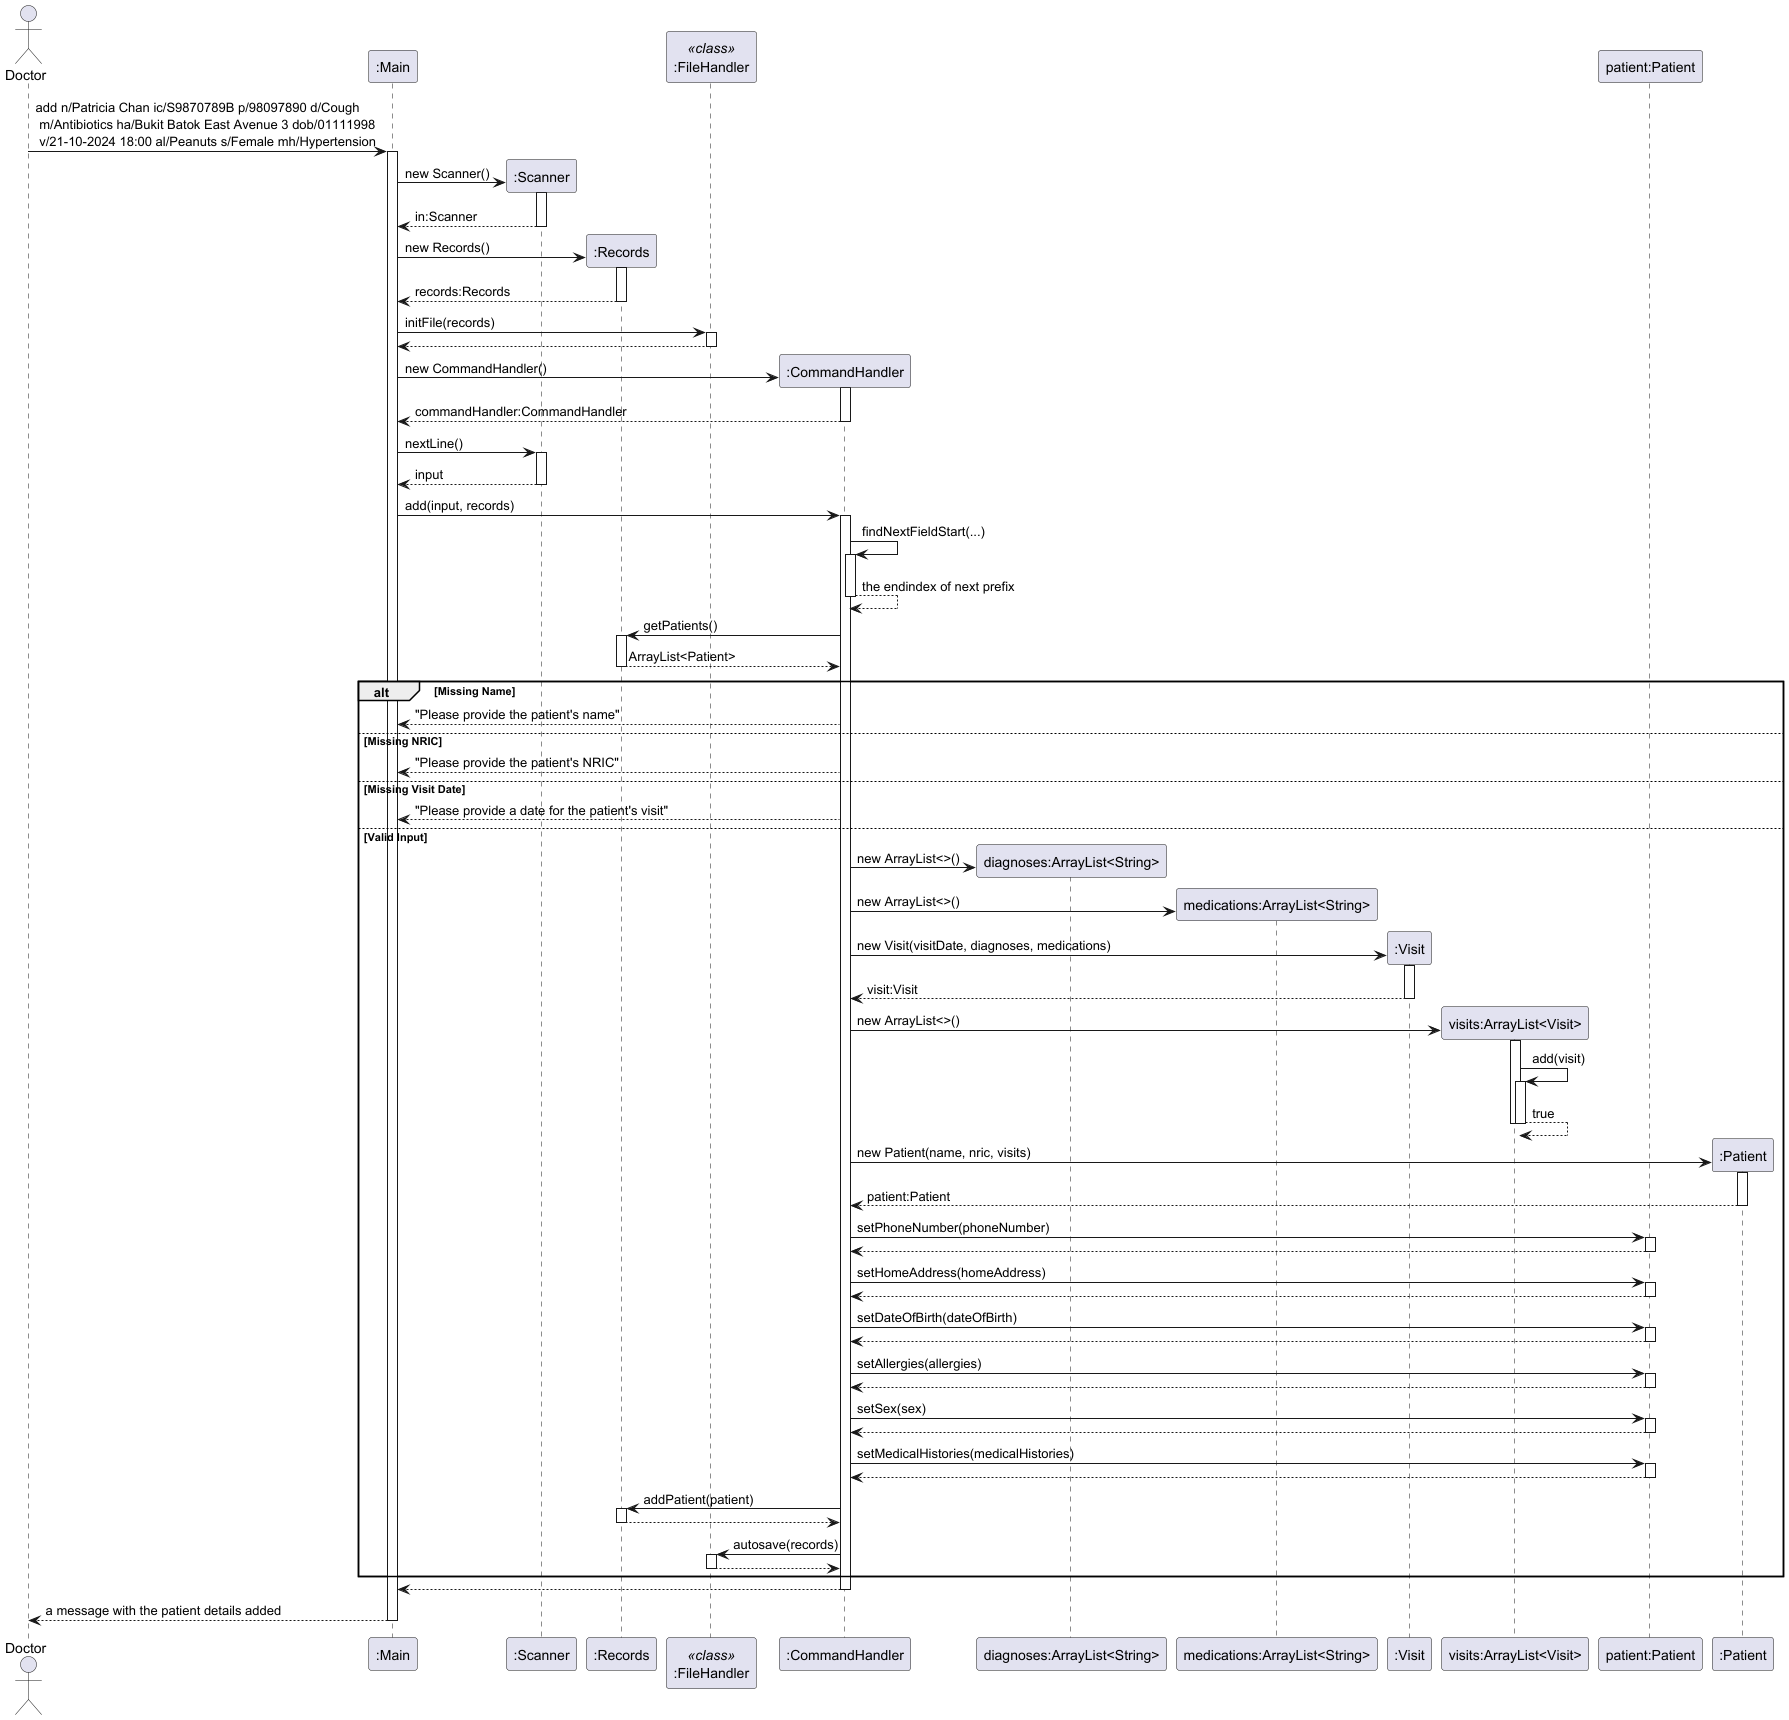

The diagram above was rendered by PlantUML. Its source (embedded in the PNG):
@startuml
actor Doctor

Doctor -> ":Main" ++: add n/Patricia Chan ic/S9870789B p/98097890 d/Cough\n m/Antibiotics ha/Bukit Batok East Avenue 3 dob/01111998\n v/21-10-2024 18:00 al/Peanuts s/Female mh/Hypertension

":Main" -> ":Scanner"**: new Scanner()
activate ":Scanner"
":Main" <-- ":Scanner": in:Scanner
deactivate ":Scanner"

":Main" -> ":Records"**: new Records()
activate ":Records"
":Main" <-- ":Records": records:Records
deactivate ":Records"

participant ":FileHandler" as FileHandler <<class>>

":Main" -> FileHandler ++: initFile(records)
return

":Main" -> ":CommandHandler"**: new CommandHandler()
activate ":CommandHandler"
":Main" <-- ":CommandHandler": commandHandler:CommandHandler
deactivate ":CommandHandler"

":Main" -> ":Scanner" ++: nextLine()
return input

":Main" -> ":CommandHandler" ++: add(input, records)

":CommandHandler" -> ":CommandHandler" ++: findNextFieldStart(...)
return the endindex of next prefix

":CommandHandler" -> ":Records" ++: getPatients()
":CommandHandler" <-- ":Records": ArrayList<Patient>
deactivate ":Records"

alt Missing Name
    ":CommandHandler" --> ":Main": "Please provide the patient's name"
else Missing NRIC
    ":CommandHandler" --> ":Main": "Please provide the patient's NRIC"
else Missing Visit Date
    ":CommandHandler" --> ":Main": "Please provide a date for the patient's visit"
else Valid Input
    create "diagnoses:ArrayList<String>"
    ":CommandHandler" -> "diagnoses:ArrayList<String>"**: new ArrayList<>()

    create "medications:ArrayList<String>"
    ":CommandHandler" -> "medications:ArrayList<String>"**: new ArrayList<>()

    ":CommandHandler" -> ":Visit"**: new Visit(visitDate, diagnoses, medications)
    activate ":Visit"
    ":CommandHandler" <-- ":Visit": visit:Visit
    deactivate ":Visit"

    create "visits:ArrayList<Visit>"
    ":CommandHandler" -> "visits:ArrayList<Visit>"**: new ArrayList<>()
    activate "visits:ArrayList<Visit>"
    "visits:ArrayList<Visit>" -> "visits:ArrayList<Visit>" ++: add(visit)
    return true
    deactivate "visits:ArrayList<Visit>"

    participant "patient:Patient"

    ":CommandHandler" -> ":Patient"**: new Patient(name, nric, visits)
    activate ":Patient"
    ":CommandHandler" <-- ":Patient": patient:Patient
    deactivate ":Patient"

    ":CommandHandler" -> "patient:Patient" ++: setPhoneNumber(phoneNumber)
    return
    ":CommandHandler" -> "patient:Patient" ++: setHomeAddress(homeAddress)
    return
    ":CommandHandler" -> "patient:Patient" ++: setDateOfBirth(dateOfBirth)
    return
    ":CommandHandler" -> "patient:Patient" ++: setAllergies(allergies)
    return
    ":CommandHandler" -> "patient:Patient" ++: setSex(sex)
    return
    ":CommandHandler" -> "patient:Patient" ++: setMedicalHistories(medicalHistories)
    return

    ":CommandHandler" -> ":Records" ++: addPatient(patient)
    return

    ":CommandHandler" -> FileHandler ++: autosave(records)
    return
end

":Main" <-- ":CommandHandler"
deactivate ":CommandHandler"

Doctor <-- ":Main": a message with the patient details added
deactivate ":Main"

@enduml